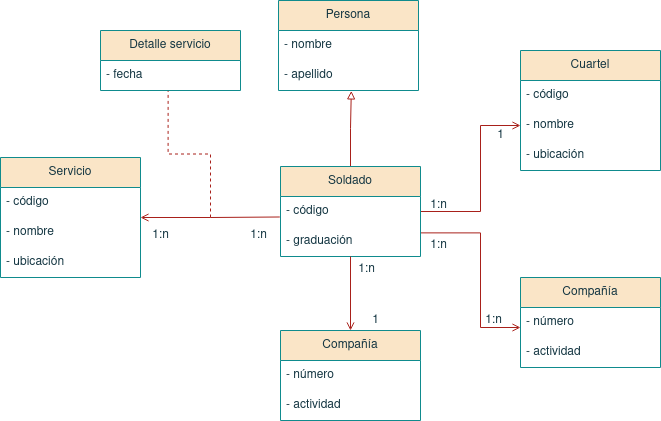

The diagram above was exported from draw.io. Its source (the exported page's mxGraphModel, read from the mxfile embedded in the PNG):
<mxGraphModel dx="199" dy="92" grid="1" gridSize="10" guides="1" tooltips="1" connect="1" arrows="1" fold="1" page="1" pageScale="1" pageWidth="827" pageHeight="1169" math="0" shadow="0">
  <root>
    <mxCell id="0" />
    <mxCell id="1" parent="0" />
    <mxCell id="kBqPR6EZVezDTtE3g9yZ-1" value="Persona" style="swimlane;fontStyle=0;childLayout=stackLayout;horizontal=1;startSize=30;horizontalStack=0;resizeParent=1;resizeParentMax=0;resizeLast=0;collapsible=1;marginBottom=0;whiteSpace=wrap;html=1;labelBackgroundColor=none;fillColor=#FAE5C7;strokeColor=#0F8B8D;fontColor=#143642;" vertex="1" parent="1">
      <mxGeometry x="318" y="110" width="140" height="90" as="geometry" />
    </mxCell>
    <mxCell id="kBqPR6EZVezDTtE3g9yZ-2" value="- nombre" style="text;strokeColor=none;fillColor=none;align=left;verticalAlign=middle;spacingLeft=4;spacingRight=4;overflow=hidden;points=[[0,0.5],[1,0.5]];portConstraint=eastwest;rotatable=0;whiteSpace=wrap;html=1;labelBackgroundColor=none;fontColor=#143642;" vertex="1" parent="kBqPR6EZVezDTtE3g9yZ-1">
      <mxGeometry y="30" width="140" height="30" as="geometry" />
    </mxCell>
    <mxCell id="kBqPR6EZVezDTtE3g9yZ-3" value="- apellido" style="text;strokeColor=none;fillColor=none;align=left;verticalAlign=middle;spacingLeft=4;spacingRight=4;overflow=hidden;points=[[0,0.5],[1,0.5]];portConstraint=eastwest;rotatable=0;whiteSpace=wrap;html=1;labelBackgroundColor=none;fontColor=#143642;" vertex="1" parent="kBqPR6EZVezDTtE3g9yZ-1">
      <mxGeometry y="60" width="140" height="30" as="geometry" />
    </mxCell>
    <mxCell id="kBqPR6EZVezDTtE3g9yZ-12" value="" style="edgeStyle=orthogonalEdgeStyle;rounded=0;orthogonalLoop=1;jettySize=auto;html=1;entryX=0.52;entryY=1.014;entryDx=0;entryDy=0;endArrow=block;endFill=0;startArrow=none;startFill=0;entryPerimeter=0;labelBackgroundColor=none;fontColor=default;strokeColor=#A8201A;" edge="1" parent="1" source="kBqPR6EZVezDTtE3g9yZ-5" target="kBqPR6EZVezDTtE3g9yZ-3">
      <mxGeometry relative="1" as="geometry">
        <mxPoint x="540" y="321" as="targetPoint" />
      </mxGeometry>
    </mxCell>
    <mxCell id="kBqPR6EZVezDTtE3g9yZ-21" value="" style="edgeStyle=orthogonalEdgeStyle;rounded=0;orthogonalLoop=1;jettySize=auto;html=1;startArrow=none;startFill=0;endArrow=open;endFill=0;entryX=0;entryY=0.667;entryDx=0;entryDy=0;entryPerimeter=0;exitX=0.997;exitY=0.213;exitDx=0;exitDy=0;exitPerimeter=0;labelBackgroundColor=none;fontColor=default;strokeColor=#A8201A;" edge="1" parent="1" source="kBqPR6EZVezDTtE3g9yZ-7" target="kBqPR6EZVezDTtE3g9yZ-18">
      <mxGeometry relative="1" as="geometry">
        <mxPoint x="470" y="341" as="sourcePoint" />
        <Array as="points">
          <mxPoint x="520" y="342" />
          <mxPoint x="520" y="437" />
        </Array>
      </mxGeometry>
    </mxCell>
    <mxCell id="kBqPR6EZVezDTtE3g9yZ-25" value="" style="edgeStyle=orthogonalEdgeStyle;rounded=0;orthogonalLoop=1;jettySize=auto;html=1;startArrow=none;startFill=0;endArrow=open;endFill=0;entryX=0;entryY=0.5;entryDx=0;entryDy=0;exitX=1;exitY=0.5;exitDx=0;exitDy=0;labelBackgroundColor=none;fontColor=default;strokeColor=#A8201A;" edge="1" parent="1" source="kBqPR6EZVezDTtE3g9yZ-6" target="kBqPR6EZVezDTtE3g9yZ-15">
      <mxGeometry relative="1" as="geometry">
        <mxPoint x="240" y="321" as="targetPoint" />
        <Array as="points">
          <mxPoint x="520" y="321" />
          <mxPoint x="520" y="235" />
        </Array>
      </mxGeometry>
    </mxCell>
    <mxCell id="kBqPR6EZVezDTtE3g9yZ-5" value="Soldado" style="swimlane;fontStyle=0;childLayout=stackLayout;horizontal=1;startSize=30;horizontalStack=0;resizeParent=1;resizeParentMax=0;resizeLast=0;collapsible=1;marginBottom=0;whiteSpace=wrap;html=1;labelBackgroundColor=none;fillColor=#FAE5C7;strokeColor=#0F8B8D;fontColor=#143642;" vertex="1" parent="1">
      <mxGeometry x="320" y="276" width="140" height="90" as="geometry" />
    </mxCell>
    <mxCell id="kBqPR6EZVezDTtE3g9yZ-6" value="- código" style="text;strokeColor=none;fillColor=none;align=left;verticalAlign=middle;spacingLeft=4;spacingRight=4;overflow=hidden;points=[[0,0.5],[1,0.5]];portConstraint=eastwest;rotatable=0;whiteSpace=wrap;html=1;labelBackgroundColor=none;fontColor=#143642;" vertex="1" parent="kBqPR6EZVezDTtE3g9yZ-5">
      <mxGeometry y="30" width="140" height="30" as="geometry" />
    </mxCell>
    <mxCell id="kBqPR6EZVezDTtE3g9yZ-7" value="- graduación" style="text;strokeColor=none;fillColor=none;align=left;verticalAlign=middle;spacingLeft=4;spacingRight=4;overflow=hidden;points=[[0,0.5],[1,0.5]];portConstraint=eastwest;rotatable=0;whiteSpace=wrap;html=1;labelBackgroundColor=none;fontColor=#143642;" vertex="1" parent="kBqPR6EZVezDTtE3g9yZ-5">
      <mxGeometry y="60" width="140" height="30" as="geometry" />
    </mxCell>
    <mxCell id="kBqPR6EZVezDTtE3g9yZ-13" value="Cuartel" style="swimlane;fontStyle=0;childLayout=stackLayout;horizontal=1;startSize=30;horizontalStack=0;resizeParent=1;resizeParentMax=0;resizeLast=0;collapsible=1;marginBottom=0;whiteSpace=wrap;html=1;labelBackgroundColor=none;fillColor=#FAE5C7;strokeColor=#0F8B8D;fontColor=#143642;" vertex="1" parent="1">
      <mxGeometry x="560" y="160" width="140" height="120" as="geometry" />
    </mxCell>
    <mxCell id="kBqPR6EZVezDTtE3g9yZ-14" value="- código" style="text;strokeColor=none;fillColor=none;align=left;verticalAlign=middle;spacingLeft=4;spacingRight=4;overflow=hidden;points=[[0,0.5],[1,0.5]];portConstraint=eastwest;rotatable=0;whiteSpace=wrap;html=1;labelBackgroundColor=none;fontColor=#143642;" vertex="1" parent="kBqPR6EZVezDTtE3g9yZ-13">
      <mxGeometry y="30" width="140" height="30" as="geometry" />
    </mxCell>
    <mxCell id="kBqPR6EZVezDTtE3g9yZ-15" value="&lt;div&gt;- nombre&lt;/div&gt;" style="text;strokeColor=none;fillColor=none;align=left;verticalAlign=middle;spacingLeft=4;spacingRight=4;overflow=hidden;points=[[0,0.5],[1,0.5]];portConstraint=eastwest;rotatable=0;whiteSpace=wrap;html=1;labelBackgroundColor=none;fontColor=#143642;" vertex="1" parent="kBqPR6EZVezDTtE3g9yZ-13">
      <mxGeometry y="60" width="140" height="30" as="geometry" />
    </mxCell>
    <mxCell id="kBqPR6EZVezDTtE3g9yZ-16" value="&lt;div&gt;- ubicación&lt;br&gt;&lt;/div&gt;" style="text;strokeColor=none;fillColor=none;align=left;verticalAlign=middle;spacingLeft=4;spacingRight=4;overflow=hidden;points=[[0,0.5],[1,0.5]];portConstraint=eastwest;rotatable=0;whiteSpace=wrap;html=1;labelBackgroundColor=none;fontColor=#143642;" vertex="1" parent="kBqPR6EZVezDTtE3g9yZ-13">
      <mxGeometry y="90" width="140" height="30" as="geometry" />
    </mxCell>
    <mxCell id="kBqPR6EZVezDTtE3g9yZ-17" value="Compañía" style="swimlane;fontStyle=0;childLayout=stackLayout;horizontal=1;startSize=30;horizontalStack=0;resizeParent=1;resizeParentMax=0;resizeLast=0;collapsible=1;marginBottom=0;whiteSpace=wrap;html=1;labelBackgroundColor=none;fillColor=#FAE5C7;strokeColor=#0F8B8D;fontColor=#143642;" vertex="1" parent="1">
      <mxGeometry x="560" y="387" width="140" height="90" as="geometry" />
    </mxCell>
    <mxCell id="kBqPR6EZVezDTtE3g9yZ-18" value="- número" style="text;strokeColor=none;fillColor=none;align=left;verticalAlign=middle;spacingLeft=4;spacingRight=4;overflow=hidden;points=[[0,0.5],[1,0.5]];portConstraint=eastwest;rotatable=0;whiteSpace=wrap;html=1;labelBackgroundColor=none;fontColor=#143642;" vertex="1" parent="kBqPR6EZVezDTtE3g9yZ-17">
      <mxGeometry y="30" width="140" height="30" as="geometry" />
    </mxCell>
    <mxCell id="kBqPR6EZVezDTtE3g9yZ-19" value="&lt;div&gt;- actividad&lt;/div&gt;" style="text;strokeColor=none;fillColor=none;align=left;verticalAlign=middle;spacingLeft=4;spacingRight=4;overflow=hidden;points=[[0,0.5],[1,0.5]];portConstraint=eastwest;rotatable=0;whiteSpace=wrap;html=1;labelBackgroundColor=none;fontColor=#143642;" vertex="1" parent="kBqPR6EZVezDTtE3g9yZ-17">
      <mxGeometry y="60" width="140" height="30" as="geometry" />
    </mxCell>
    <mxCell id="kBqPR6EZVezDTtE3g9yZ-30" value="" style="edgeStyle=orthogonalEdgeStyle;rounded=0;orthogonalLoop=1;jettySize=auto;html=1;startArrow=open;startFill=0;endArrow=none;endFill=0;entryX=-0.005;entryY=0.683;entryDx=0;entryDy=0;entryPerimeter=0;labelBackgroundColor=none;fontColor=default;strokeColor=#A8201A;" edge="1" parent="1" source="kBqPR6EZVezDTtE3g9yZ-26" target="kBqPR6EZVezDTtE3g9yZ-6">
      <mxGeometry relative="1" as="geometry" />
    </mxCell>
    <mxCell id="kBqPR6EZVezDTtE3g9yZ-26" value="Servicio" style="swimlane;fontStyle=0;childLayout=stackLayout;horizontal=1;startSize=30;horizontalStack=0;resizeParent=1;resizeParentMax=0;resizeLast=0;collapsible=1;marginBottom=0;whiteSpace=wrap;html=1;labelBackgroundColor=none;fillColor=#FAE5C7;strokeColor=#0F8B8D;fontColor=#143642;" vertex="1" parent="1">
      <mxGeometry x="40" y="267" width="140" height="120" as="geometry" />
    </mxCell>
    <mxCell id="kBqPR6EZVezDTtE3g9yZ-27" value="- código" style="text;strokeColor=none;fillColor=none;align=left;verticalAlign=middle;spacingLeft=4;spacingRight=4;overflow=hidden;points=[[0,0.5],[1,0.5]];portConstraint=eastwest;rotatable=0;whiteSpace=wrap;html=1;labelBackgroundColor=none;fontColor=#143642;" vertex="1" parent="kBqPR6EZVezDTtE3g9yZ-26">
      <mxGeometry y="30" width="140" height="30" as="geometry" />
    </mxCell>
    <mxCell id="kBqPR6EZVezDTtE3g9yZ-28" value="&lt;div&gt;- nombre&lt;/div&gt;" style="text;strokeColor=none;fillColor=none;align=left;verticalAlign=middle;spacingLeft=4;spacingRight=4;overflow=hidden;points=[[0,0.5],[1,0.5]];portConstraint=eastwest;rotatable=0;whiteSpace=wrap;html=1;labelBackgroundColor=none;fontColor=#143642;" vertex="1" parent="kBqPR6EZVezDTtE3g9yZ-26">
      <mxGeometry y="60" width="140" height="30" as="geometry" />
    </mxCell>
    <mxCell id="kBqPR6EZVezDTtE3g9yZ-29" value="&lt;div&gt;- ubicación&lt;br&gt;&lt;/div&gt;" style="text;strokeColor=none;fillColor=none;align=left;verticalAlign=middle;spacingLeft=4;spacingRight=4;overflow=hidden;points=[[0,0.5],[1,0.5]];portConstraint=eastwest;rotatable=0;whiteSpace=wrap;html=1;labelBackgroundColor=none;fontColor=#143642;" vertex="1" parent="kBqPR6EZVezDTtE3g9yZ-26">
      <mxGeometry y="90" width="140" height="30" as="geometry" />
    </mxCell>
    <mxCell id="kBqPR6EZVezDTtE3g9yZ-31" value="Compañía" style="swimlane;fontStyle=0;childLayout=stackLayout;horizontal=1;startSize=30;horizontalStack=0;resizeParent=1;resizeParentMax=0;resizeLast=0;collapsible=1;marginBottom=0;whiteSpace=wrap;html=1;labelBackgroundColor=none;fillColor=#FAE5C7;strokeColor=#0F8B8D;fontColor=#143642;" vertex="1" parent="1">
      <mxGeometry x="320" y="440" width="140" height="90" as="geometry" />
    </mxCell>
    <mxCell id="kBqPR6EZVezDTtE3g9yZ-32" value="- número" style="text;strokeColor=none;fillColor=none;align=left;verticalAlign=middle;spacingLeft=4;spacingRight=4;overflow=hidden;points=[[0,0.5],[1,0.5]];portConstraint=eastwest;rotatable=0;whiteSpace=wrap;html=1;labelBackgroundColor=none;fontColor=#143642;" vertex="1" parent="kBqPR6EZVezDTtE3g9yZ-31">
      <mxGeometry y="30" width="140" height="30" as="geometry" />
    </mxCell>
    <mxCell id="kBqPR6EZVezDTtE3g9yZ-33" value="&lt;div&gt;- actividad&lt;/div&gt;" style="text;strokeColor=none;fillColor=none;align=left;verticalAlign=middle;spacingLeft=4;spacingRight=4;overflow=hidden;points=[[0,0.5],[1,0.5]];portConstraint=eastwest;rotatable=0;whiteSpace=wrap;html=1;labelBackgroundColor=none;fontColor=#143642;" vertex="1" parent="kBqPR6EZVezDTtE3g9yZ-31">
      <mxGeometry y="60" width="140" height="30" as="geometry" />
    </mxCell>
    <mxCell id="kBqPR6EZVezDTtE3g9yZ-35" value="" style="endArrow=none;html=1;rounded=0;entryX=0.5;entryY=1;entryDx=0;entryDy=0;exitX=0.5;exitY=0;exitDx=0;exitDy=0;endFill=0;startArrow=open;startFill=0;labelBackgroundColor=none;fontColor=default;strokeColor=#A8201A;" edge="1" parent="1" source="kBqPR6EZVezDTtE3g9yZ-31" target="kBqPR6EZVezDTtE3g9yZ-5">
      <mxGeometry width="50" height="50" relative="1" as="geometry">
        <mxPoint x="340" y="380" as="sourcePoint" />
        <mxPoint x="390" y="330" as="targetPoint" />
      </mxGeometry>
    </mxCell>
    <mxCell id="kBqPR6EZVezDTtE3g9yZ-36" value="Detalle servicio" style="swimlane;fontStyle=0;childLayout=stackLayout;horizontal=1;startSize=30;horizontalStack=0;resizeParent=1;resizeParentMax=0;resizeLast=0;collapsible=1;marginBottom=0;whiteSpace=wrap;html=1;labelBackgroundColor=none;fillColor=#FAE5C7;strokeColor=#0F8B8D;fontColor=#143642;" vertex="1" parent="1">
      <mxGeometry x="140" y="140" width="140" height="60" as="geometry" />
    </mxCell>
    <mxCell id="kBqPR6EZVezDTtE3g9yZ-37" value="- fecha" style="text;strokeColor=none;fillColor=none;align=left;verticalAlign=middle;spacingLeft=4;spacingRight=4;overflow=hidden;points=[[0,0.5],[1,0.5]];portConstraint=eastwest;rotatable=0;whiteSpace=wrap;html=1;labelBackgroundColor=none;fontColor=#143642;" vertex="1" parent="kBqPR6EZVezDTtE3g9yZ-36">
      <mxGeometry y="30" width="140" height="30" as="geometry" />
    </mxCell>
    <mxCell id="kBqPR6EZVezDTtE3g9yZ-42" value="" style="endArrow=none;html=1;rounded=0;dashed=1;endFill=0;entryX=0.483;entryY=1.016;entryDx=0;entryDy=0;entryPerimeter=0;edgeStyle=orthogonalEdgeStyle;labelBackgroundColor=none;fontColor=default;strokeColor=#A8201A;" edge="1" parent="1" target="kBqPR6EZVezDTtE3g9yZ-37">
      <mxGeometry width="50" height="50" relative="1" as="geometry">
        <mxPoint x="250" y="327" as="sourcePoint" />
        <mxPoint x="270" y="290" as="targetPoint" />
      </mxGeometry>
    </mxCell>
    <mxCell id="kBqPR6EZVezDTtE3g9yZ-43" value="1:n" style="text;html=1;align=center;verticalAlign=middle;resizable=0;points=[];autosize=1;strokeColor=none;fillColor=none;labelBackgroundColor=none;fontColor=#143642;" vertex="1" parent="1">
      <mxGeometry x="458" y="340" width="40" height="30" as="geometry" />
    </mxCell>
    <mxCell id="kBqPR6EZVezDTtE3g9yZ-44" value="1:n" style="text;html=1;align=center;verticalAlign=middle;resizable=0;points=[];autosize=1;strokeColor=none;fillColor=none;labelBackgroundColor=none;fontColor=#143642;" vertex="1" parent="1">
      <mxGeometry x="513" y="415" width="40" height="30" as="geometry" />
    </mxCell>
    <mxCell id="kBqPR6EZVezDTtE3g9yZ-45" value="1:n" style="text;html=1;align=center;verticalAlign=middle;resizable=0;points=[];autosize=1;strokeColor=none;fillColor=none;labelBackgroundColor=none;fontColor=#143642;" vertex="1" parent="1">
      <mxGeometry x="458" y="300" width="40" height="30" as="geometry" />
    </mxCell>
    <mxCell id="kBqPR6EZVezDTtE3g9yZ-46" value="1" style="text;html=1;align=center;verticalAlign=middle;resizable=0;points=[];autosize=1;strokeColor=none;fillColor=none;labelBackgroundColor=none;fontColor=#143642;" vertex="1" parent="1">
      <mxGeometry x="525" y="230" width="30" height="30" as="geometry" />
    </mxCell>
    <mxCell id="kBqPR6EZVezDTtE3g9yZ-47" value="1" style="text;html=1;align=center;verticalAlign=middle;resizable=0;points=[];autosize=1;strokeColor=none;fillColor=none;labelBackgroundColor=none;fontColor=#143642;" vertex="1" parent="1">
      <mxGeometry x="400" y="415" width="30" height="30" as="geometry" />
    </mxCell>
    <mxCell id="kBqPR6EZVezDTtE3g9yZ-48" value="1:n" style="text;html=1;align=center;verticalAlign=middle;resizable=0;points=[];autosize=1;strokeColor=none;fillColor=none;labelBackgroundColor=none;fontColor=#143642;" vertex="1" parent="1">
      <mxGeometry x="386" y="364" width="40" height="30" as="geometry" />
    </mxCell>
    <mxCell id="kBqPR6EZVezDTtE3g9yZ-49" value="1:n" style="text;html=1;align=center;verticalAlign=middle;resizable=0;points=[];autosize=1;strokeColor=none;fillColor=none;labelBackgroundColor=none;fontColor=#143642;" vertex="1" parent="1">
      <mxGeometry x="278" y="330" width="40" height="30" as="geometry" />
    </mxCell>
    <mxCell id="kBqPR6EZVezDTtE3g9yZ-51" value="1:n" style="text;html=1;align=center;verticalAlign=middle;resizable=0;points=[];autosize=1;strokeColor=none;fillColor=none;labelBackgroundColor=none;fontColor=#143642;" vertex="1" parent="1">
      <mxGeometry x="180" y="330" width="40" height="30" as="geometry" />
    </mxCell>
  </root>
</mxGraphModel>